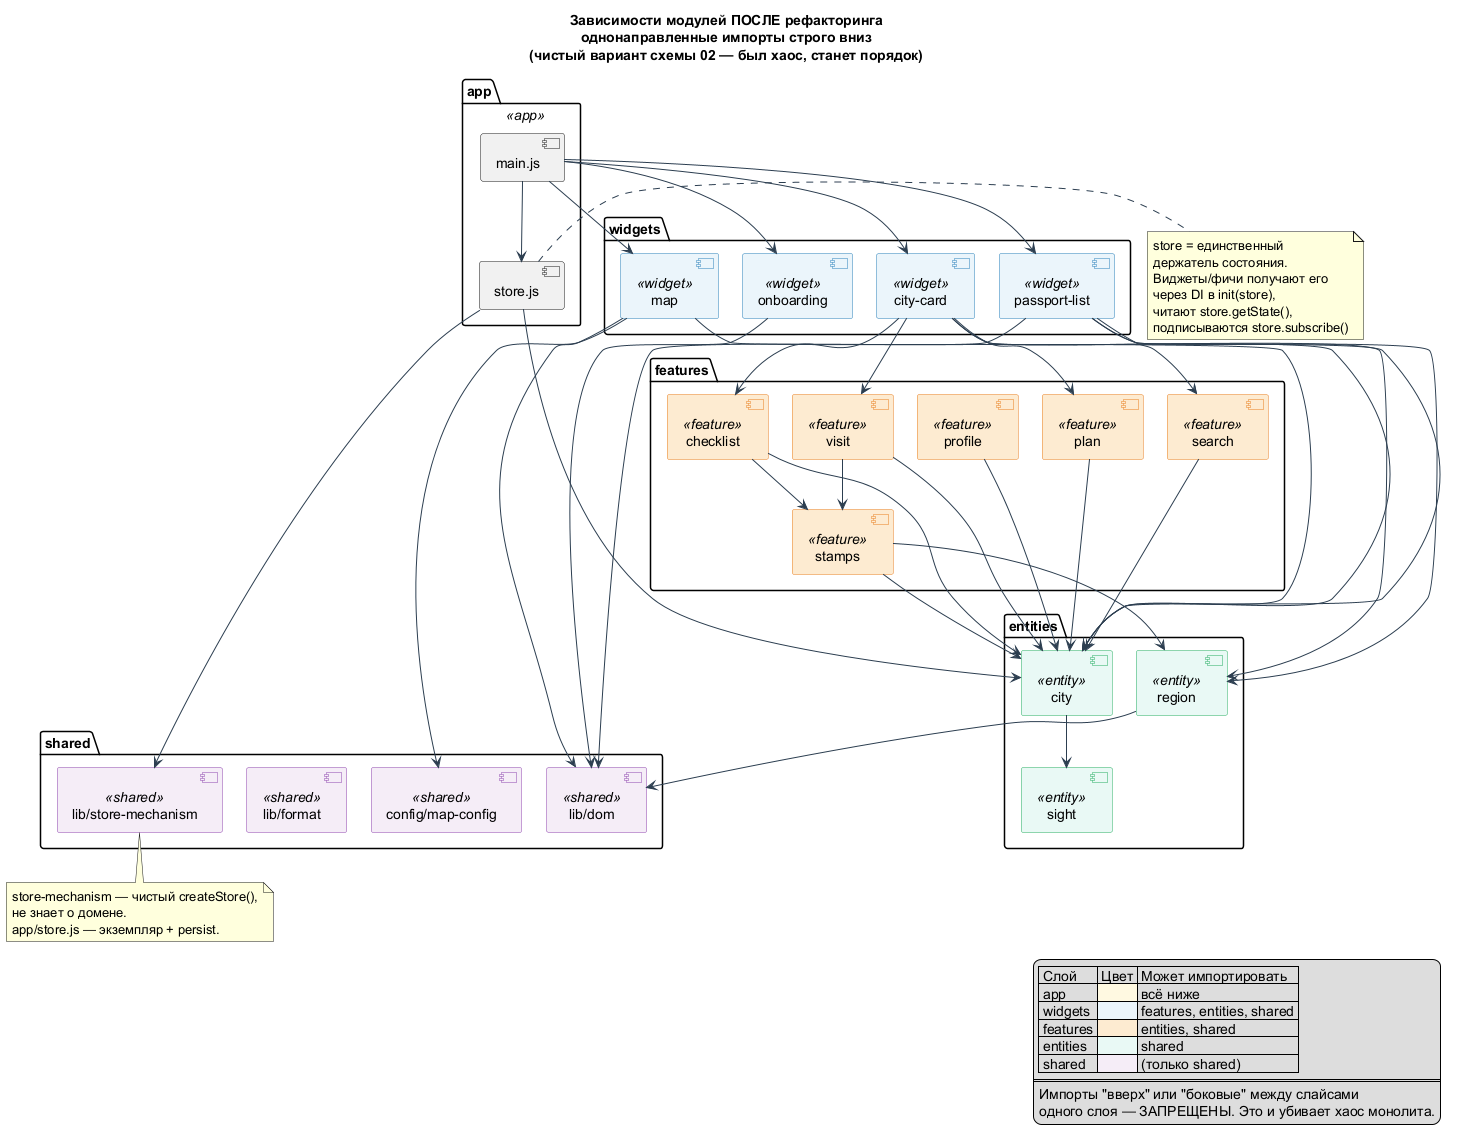

The diagram above was rendered by PlantUML. Its source (embedded in the PNG):
@startuml 08-target-dependency-graph
' ===========================================================================
' Зависимости модулей ПОСЛЕ рефакторинга (target — "как должно стать")
' Стрелка A --> B = A импортирует B (только строго вниз по слоям)
' Это чистый вариант диаграммы 02 (которая показывала хаос монолита)
' ===========================================================================

skinparam ranksep 50
skinparam nodesep 24
skinparam component {
  BackgroundColor<<app>>     #FFF8E1
  BorderColor<<app>>         #B8860B
  BackgroundColor<<widget>>  #EBF5FB
  BorderColor<<widget>>      #2980B9
  BackgroundColor<<feature>> #FDEBD0
  BorderColor<<feature>>     #E67E22
  BackgroundColor<<entity>>  #E8F8F5
  BorderColor<<entity>>      #27AE60
  BackgroundColor<<shared>>  #F4ECF7
  BorderColor<<shared>>      #8E44AD
}
skinparam ArrowColor #2C3E50
title Зависимости модулей ПОСЛЕ рефакторинга\nоднонаправленные импорты строго вниз\n(чистый вариант схемы 02 — был хаос, станет порядок)

' ----- СЛОЙ app (верх) -----
package "app" <<app>> {
  component "main.js" as MAIN
  component "store.js" as STORE
}

' ----- СЛОЙ widgets -----
package "widgets" {
  component "passport-list" as W_PASS <<widget>>
  component "map" as W_MAP <<widget>>
  component "city-card" as W_CARD <<widget>>
  component "onboarding" as W_ONB <<widget>>
}

' ----- СЛОЙ features -----
package "features" {
  component "visit" as F_VISIT <<feature>>
  component "checklist" as F_CHECK <<feature>>
  component "plan" as F_PLAN <<feature>>
  component "stamps" as F_STAMP <<feature>>
  component "search" as F_SEARCH <<feature>>
  component "profile" as F_PROFILE <<feature>>
}

' ----- СЛОЙ entities -----
package "entities" {
  component "city" as E_CITY <<entity>>
  component "region" as E_REGION <<entity>>
  component "sight" as E_SIGHT <<entity>>
}

' ----- СЛОЙ shared (низ) -----
package "shared" {
  component "lib/store-mechanism" as S_STORE <<shared>>
  component "lib/dom" as S_DOM <<shared>>
  component "lib/format" as S_FMT <<shared>>
  component "config/map-config" as S_MAP <<shared>>
}

' --- app ---
MAIN --> STORE
MAIN --> W_PASS
MAIN --> W_MAP
MAIN --> W_CARD
MAIN --> W_ONB
STORE --> S_STORE
STORE --> E_CITY

' --- widgets → features/entities/shared ---
W_PASS --> F_SEARCH
W_PASS --> E_CITY
W_PASS --> E_REGION
W_PASS --> S_DOM
W_MAP --> S_MAP
W_MAP --> E_CITY
W_MAP --> S_DOM
W_CARD --> F_VISIT
W_CARD --> F_CHECK
W_CARD --> F_PLAN
W_CARD --> E_CITY
W_CARD --> E_REGION
W_ONB --> S_DOM

' --- features → entities/shared ---
F_VISIT --> F_STAMP
F_VISIT --> E_CITY
F_CHECK --> F_STAMP
F_CHECK --> E_CITY
F_PLAN --> E_CITY
F_STAMP --> E_CITY
F_STAMP --> E_REGION
F_SEARCH --> E_CITY
F_PROFILE --> E_CITY

' --- entities → shared ---
E_CITY --> E_SIGHT
E_REGION --> S_DOM

note right of STORE
  store = единственный
  держатель состояния.
  Виджеты/фичи получают его
  через DI в init(store),
  читают store.getState(),
  подписываются store.subscribe()
end note

note bottom of S_STORE
  store-mechanism — чистый createStore(),
  не знает о домене.
  app/store.js — экземпляр + persist.
end note

legend right
  | Слой | Цвет | Может импортировать |
  | app | <#FFF8E1> | всё ниже |
  | widgets | <#EBF5FB> | features, entities, shared |
  | features | <#FDEBD0> | entities, shared |
  | entities | <#E8F8F5> | shared |
  | shared | <#F4ECF7> | (только shared) |
  ====
  Импорты "вверх" или "боковые" между слайсами
  одного слоя — ЗАПРЕЩЕНЫ. Это и убивает хаос монолита.
endlegend

@enduml